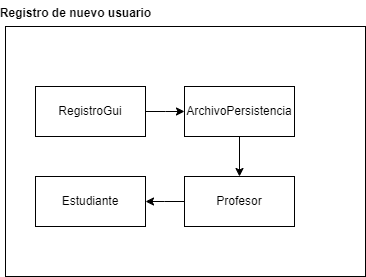

The diagram above was exported from draw.io. Its source (the exported page's mxGraphModel, read from the mxfile embedded in the PNG):
<mxGraphModel dx="1152" dy="741" grid="1" gridSize="10" guides="1" tooltips="1" connect="1" arrows="1" fold="1" page="1" pageScale="1" pageWidth="827" pageHeight="1169" math="0" shadow="0">
  <root>
    <mxCell id="WIyWlLk6GJQsqaUBKTNV-0" />
    <mxCell id="WIyWlLk6GJQsqaUBKTNV-1" parent="WIyWlLk6GJQsqaUBKTNV-0" />
    <mxCell id="jll7-muh70pwECgko0we-22" value="" style="html=1;whiteSpace=wrap;" parent="WIyWlLk6GJQsqaUBKTNV-1" vertex="1">
      <mxGeometry x="760" y="230" width="360" height="250" as="geometry" />
    </mxCell>
    <mxCell id="jll7-muh70pwECgko0we-17" style="edgeStyle=orthogonalEdgeStyle;rounded=0;orthogonalLoop=1;jettySize=auto;html=1;entryX=0;entryY=0.5;entryDx=0;entryDy=0;" parent="WIyWlLk6GJQsqaUBKTNV-1" source="jll7-muh70pwECgko0we-13" target="jll7-muh70pwECgko0we-14" edge="1">
      <mxGeometry relative="1" as="geometry" />
    </mxCell>
    <mxCell id="jll7-muh70pwECgko0we-13" value="RegistroGui" style="html=1;whiteSpace=wrap;" parent="WIyWlLk6GJQsqaUBKTNV-1" vertex="1">
      <mxGeometry x="790" y="290" width="110" height="50" as="geometry" />
    </mxCell>
    <mxCell id="jll7-muh70pwECgko0we-19" style="edgeStyle=orthogonalEdgeStyle;rounded=0;orthogonalLoop=1;jettySize=auto;html=1;entryX=0.5;entryY=0;entryDx=0;entryDy=0;" parent="WIyWlLk6GJQsqaUBKTNV-1" source="jll7-muh70pwECgko0we-14" target="jll7-muh70pwECgko0we-15" edge="1">
      <mxGeometry relative="1" as="geometry" />
    </mxCell>
    <mxCell id="jll7-muh70pwECgko0we-14" value="ArchivoPersistencia" style="html=1;whiteSpace=wrap;" parent="WIyWlLk6GJQsqaUBKTNV-1" vertex="1">
      <mxGeometry x="939" y="290" width="110" height="50" as="geometry" />
    </mxCell>
    <mxCell id="jll7-muh70pwECgko0we-20" style="edgeStyle=orthogonalEdgeStyle;rounded=0;orthogonalLoop=1;jettySize=auto;html=1;entryX=1;entryY=0.5;entryDx=0;entryDy=0;" parent="WIyWlLk6GJQsqaUBKTNV-1" source="jll7-muh70pwECgko0we-15" target="jll7-muh70pwECgko0we-16" edge="1">
      <mxGeometry relative="1" as="geometry" />
    </mxCell>
    <mxCell id="jll7-muh70pwECgko0we-15" value="Profesor" style="html=1;whiteSpace=wrap;" parent="WIyWlLk6GJQsqaUBKTNV-1" vertex="1">
      <mxGeometry x="939" y="380" width="110" height="50" as="geometry" />
    </mxCell>
    <mxCell id="jll7-muh70pwECgko0we-16" value="Estudiante" style="html=1;whiteSpace=wrap;" parent="WIyWlLk6GJQsqaUBKTNV-1" vertex="1">
      <mxGeometry x="790" y="380" width="110" height="50" as="geometry" />
    </mxCell>
    <mxCell id="jll7-muh70pwECgko0we-23" value="Registro de nuevo usuario" style="text;align=center;fontStyle=1;verticalAlign=middle;spacingLeft=3;spacingRight=3;strokeColor=none;rotatable=0;points=[[0,0.5],[1,0.5]];portConstraint=eastwest;html=1;" parent="WIyWlLk6GJQsqaUBKTNV-1" vertex="1">
      <mxGeometry x="790" y="204" width="80" height="26" as="geometry" />
    </mxCell>
  </root>
</mxGraphModel>